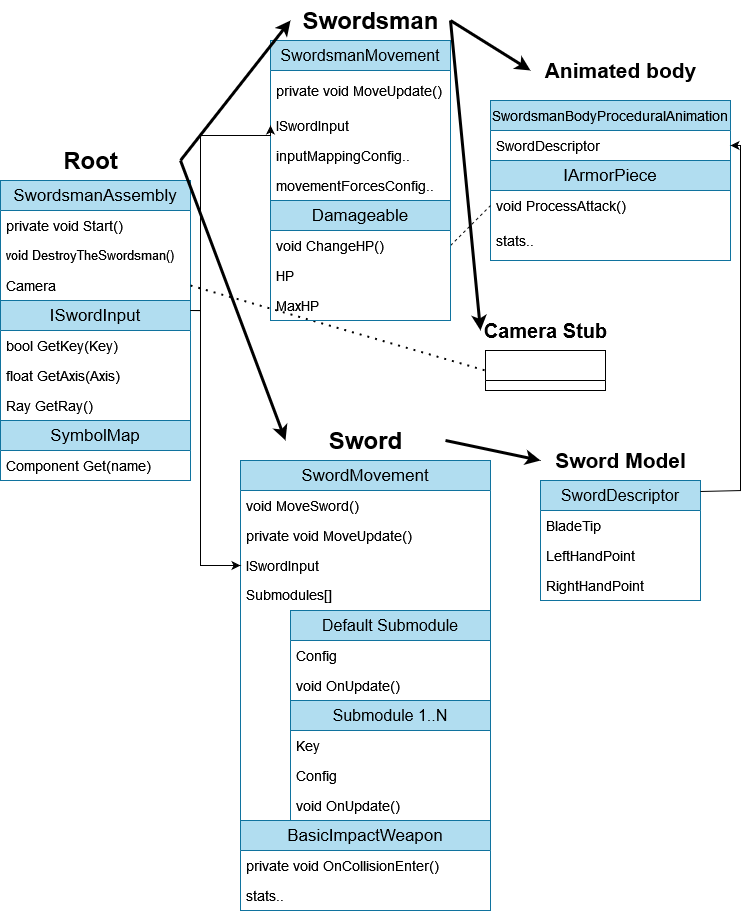

The diagram above was exported from draw.io. Its source (the exported page's mxGraphModel, read from the mxfile embedded in the PNG):
<mxGraphModel dx="2440" dy="1311" grid="1" gridSize="10" guides="1" tooltips="1" connect="1" arrows="1" fold="1" page="1" pageScale="1" pageWidth="827" pageHeight="1169" math="0" shadow="0">
  <root>
    <mxCell id="0" />
    <mxCell id="1" parent="0" />
    <mxCell id="bbViN_JJtk2oVqzTdtKG-8" value="Swordsman" style="text;strokeColor=none;fillColor=none;html=1;fontSize=24;fontStyle=1;verticalAlign=middle;align=center;" parent="1" vertex="1">
      <mxGeometry x="310" y="90" width="160" height="40" as="geometry" />
    </mxCell>
    <mxCell id="bbViN_JJtk2oVqzTdtKG-10" value="&lt;div style=&quot;font-size: 16px;&quot;&gt;SwordsmanMovement&lt;/div&gt;" style="swimlane;fontStyle=0;childLayout=stackLayout;horizontal=1;startSize=30;horizontalStack=0;resizeParent=1;resizeParentMax=0;resizeLast=0;collapsible=1;marginBottom=0;whiteSpace=wrap;html=1;fillColor=#b1ddf0;strokeColor=#10739e;fontSize=16;" parent="1" vertex="1">
      <mxGeometry x="290" y="130" width="180" height="160" as="geometry" />
    </mxCell>
    <mxCell id="bbViN_JJtk2oVqzTdtKG-13" value="private void MoveUpdate()" style="text;strokeColor=none;fillColor=none;align=left;verticalAlign=middle;spacingLeft=4;spacingRight=4;overflow=hidden;points=[[0,0.5],[1,0.5]];portConstraint=eastwest;rotatable=0;whiteSpace=wrap;html=1;fontSize=14;" parent="bbViN_JJtk2oVqzTdtKG-10" vertex="1">
      <mxGeometry y="30" width="180" height="40" as="geometry" />
    </mxCell>
    <mxCell id="bbViN_JJtk2oVqzTdtKG-11" value="&lt;div style=&quot;font-size: 14px;&quot;&gt;ISwordInput&lt;/div&gt;" style="text;strokeColor=none;fillColor=none;align=left;verticalAlign=middle;spacingLeft=4;spacingRight=4;overflow=hidden;points=[[0,0.5],[1,0.5]];portConstraint=eastwest;rotatable=0;whiteSpace=wrap;html=1;fontSize=14;" parent="bbViN_JJtk2oVqzTdtKG-10" vertex="1">
      <mxGeometry y="70" width="180" height="30" as="geometry" />
    </mxCell>
    <mxCell id="bbViN_JJtk2oVqzTdtKG-42" value="inputMappingConfig.." style="text;strokeColor=none;fillColor=none;align=left;verticalAlign=middle;spacingLeft=4;spacingRight=4;overflow=hidden;points=[[0,0.5],[1,0.5]];portConstraint=eastwest;rotatable=0;whiteSpace=wrap;html=1;fontSize=14;" parent="bbViN_JJtk2oVqzTdtKG-10" vertex="1">
      <mxGeometry y="100" width="180" height="30" as="geometry" />
    </mxCell>
    <mxCell id="bbViN_JJtk2oVqzTdtKG-12" value="movementForcesConfig.." style="text;strokeColor=none;fillColor=none;align=left;verticalAlign=middle;spacingLeft=4;spacingRight=4;overflow=hidden;points=[[0,0.5],[1,0.5]];portConstraint=eastwest;rotatable=0;whiteSpace=wrap;html=1;fontSize=14;" parent="bbViN_JJtk2oVqzTdtKG-10" vertex="1">
      <mxGeometry y="130" width="180" height="30" as="geometry" />
    </mxCell>
    <mxCell id="bbViN_JJtk2oVqzTdtKG-18" value="Root" style="text;strokeColor=none;fillColor=none;html=1;fontSize=24;fontStyle=1;verticalAlign=middle;align=center;" parent="1" vertex="1">
      <mxGeometry x="20" y="230" width="180" height="40" as="geometry" />
    </mxCell>
    <mxCell id="bbViN_JJtk2oVqzTdtKG-19" value="&lt;div style=&quot;font-size: 17px;&quot;&gt;SwordsmanAssembly&lt;/div&gt;" style="swimlane;fontStyle=0;childLayout=stackLayout;horizontal=1;startSize=30;horizontalStack=0;resizeParent=1;resizeParentMax=0;resizeLast=0;collapsible=1;marginBottom=0;whiteSpace=wrap;html=1;fillColor=#b1ddf0;strokeColor=#10739e;fontSize=17;" parent="1" vertex="1">
      <mxGeometry x="20" y="270" width="190" height="120" as="geometry" />
    </mxCell>
    <mxCell id="bbViN_JJtk2oVqzTdtKG-37" value="private void Start()" style="text;strokeColor=none;fillColor=none;align=left;verticalAlign=middle;spacingLeft=4;spacingRight=4;overflow=hidden;points=[[0,0.5],[1,0.5]];portConstraint=eastwest;rotatable=0;whiteSpace=wrap;html=1;fontSize=14;" parent="bbViN_JJtk2oVqzTdtKG-19" vertex="1">
      <mxGeometry y="30" width="190" height="30" as="geometry" />
    </mxCell>
    <mxCell id="bbViN_JJtk2oVqzTdtKG-20" value="void DestroyTheSwordsman()" style="text;strokeColor=none;fillColor=none;align=left;verticalAlign=middle;spacingLeft=4;spacingRight=4;overflow=hidden;points=[[0,0.5],[1,0.5]];portConstraint=eastwest;rotatable=0;whiteSpace=wrap;html=1;fontSize=13;" parent="bbViN_JJtk2oVqzTdtKG-19" vertex="1">
      <mxGeometry y="60" width="190" height="30" as="geometry" />
    </mxCell>
    <mxCell id="bbViN_JJtk2oVqzTdtKG-38" value="Camera" style="text;strokeColor=none;fillColor=none;align=left;verticalAlign=middle;spacingLeft=4;spacingRight=4;overflow=hidden;points=[[0,0.5],[1,0.5]];portConstraint=eastwest;rotatable=0;whiteSpace=wrap;html=1;fontSize=14;" parent="bbViN_JJtk2oVqzTdtKG-19" vertex="1">
      <mxGeometry y="90" width="190" height="30" as="geometry" />
    </mxCell>
    <mxCell id="bbViN_JJtk2oVqzTdtKG-40" value="" style="endArrow=classic;html=1;rounded=0;entryX=0;entryY=0.5;entryDx=0;entryDy=0;exitX=1;exitY=0.5;exitDx=0;exitDy=0;strokeWidth=3;fontSize=14;" parent="1" source="bbViN_JJtk2oVqzTdtKG-18" target="bbViN_JJtk2oVqzTdtKG-8" edge="1">
      <mxGeometry width="50" height="50" relative="1" as="geometry">
        <mxPoint x="300" y="290" as="sourcePoint" />
        <mxPoint x="380" y="160" as="targetPoint" />
      </mxGeometry>
    </mxCell>
    <mxCell id="bbViN_JJtk2oVqzTdtKG-43" value="Animated body" style="text;strokeColor=none;fillColor=none;html=1;fontSize=21;fontStyle=1;verticalAlign=middle;align=center;" parent="1" vertex="1">
      <mxGeometry x="575" y="140" width="130" height="40" as="geometry" />
    </mxCell>
    <mxCell id="bbViN_JJtk2oVqzTdtKG-44" value="SwordsmanBodyProceduralAnimation" style="swimlane;fontStyle=0;childLayout=stackLayout;horizontal=1;startSize=30;horizontalStack=0;resizeParent=1;resizeParentMax=0;resizeLast=0;collapsible=1;marginBottom=0;whiteSpace=wrap;html=1;fillColor=#b1ddf0;strokeColor=#10739e;fontSize=14;" parent="1" vertex="1">
      <mxGeometry x="510" y="190" width="240" height="160" as="geometry" />
    </mxCell>
    <mxCell id="bbViN_JJtk2oVqzTdtKG-45" value="SwordDescriptor" style="text;strokeColor=none;fillColor=none;align=left;verticalAlign=middle;spacingLeft=4;spacingRight=4;overflow=hidden;points=[[0,0.5],[1,0.5]];portConstraint=eastwest;rotatable=0;whiteSpace=wrap;html=1;fontSize=14;" parent="bbViN_JJtk2oVqzTdtKG-44" vertex="1">
      <mxGeometry y="30" width="240" height="30" as="geometry" />
    </mxCell>
    <mxCell id="My-9OMylMSk3vdkVC42v-3" value="IArmorPiece" style="swimlane;fontStyle=0;childLayout=stackLayout;horizontal=1;startSize=30;horizontalStack=0;resizeParent=1;resizeParentMax=0;resizeLast=0;collapsible=1;marginBottom=0;whiteSpace=wrap;html=1;fillColor=#b1ddf0;strokeColor=#10739e;fontSize=17;" parent="bbViN_JJtk2oVqzTdtKG-44" vertex="1">
      <mxGeometry y="60" width="240" height="100" as="geometry" />
    </mxCell>
    <mxCell id="My-9OMylMSk3vdkVC42v-19" value="void ProcessAttack()" style="text;strokeColor=none;fillColor=none;align=left;verticalAlign=middle;spacingLeft=4;spacingRight=4;overflow=hidden;points=[[0,0.5],[1,0.5]];portConstraint=eastwest;rotatable=0;whiteSpace=wrap;html=1;fontSize=14;" parent="My-9OMylMSk3vdkVC42v-3" vertex="1">
      <mxGeometry y="30" width="240" height="30" as="geometry" />
    </mxCell>
    <mxCell id="My-9OMylMSk3vdkVC42v-4" value="stats.." style="text;strokeColor=none;fillColor=none;align=left;verticalAlign=middle;spacingLeft=4;spacingRight=4;overflow=hidden;points=[[0,0.5],[1,0.5]];portConstraint=eastwest;rotatable=0;whiteSpace=wrap;html=1;fontSize=14;" parent="My-9OMylMSk3vdkVC42v-3" vertex="1">
      <mxGeometry y="60" width="240" height="40" as="geometry" />
    </mxCell>
    <mxCell id="bbViN_JJtk2oVqzTdtKG-49" value="" style="endArrow=classic;html=1;rounded=0;exitX=1;exitY=0.5;exitDx=0;exitDy=0;strokeWidth=3;fontSize=14;" parent="1" source="bbViN_JJtk2oVqzTdtKG-8" edge="1">
      <mxGeometry width="50" height="50" relative="1" as="geometry">
        <mxPoint x="446" y="275" as="sourcePoint" />
        <mxPoint x="550" y="160" as="targetPoint" />
      </mxGeometry>
    </mxCell>
    <mxCell id="bbViN_JJtk2oVqzTdtKG-53" value="Sword" style="text;strokeColor=none;fillColor=none;html=1;fontSize=24;fontStyle=1;verticalAlign=middle;align=center;" parent="1" vertex="1">
      <mxGeometry x="305" y="510" width="160" height="40" as="geometry" />
    </mxCell>
    <mxCell id="bbViN_JJtk2oVqzTdtKG-54" value="&lt;div style=&quot;font-size: 17px;&quot;&gt;SwordMovement&lt;/div&gt;" style="swimlane;fontStyle=0;childLayout=stackLayout;horizontal=1;startSize=30;horizontalStack=0;resizeParent=1;resizeParentMax=0;resizeLast=0;collapsible=1;marginBottom=0;whiteSpace=wrap;html=1;fillColor=#b1ddf0;strokeColor=#10739e;fontSize=17;" parent="1" vertex="1">
      <mxGeometry x="260" y="550" width="250" height="360" as="geometry" />
    </mxCell>
    <mxCell id="bbViN_JJtk2oVqzTdtKG-56" value="void MoveSword()" style="text;strokeColor=none;fillColor=none;align=left;verticalAlign=middle;spacingLeft=4;spacingRight=4;overflow=hidden;points=[[0,0.5],[1,0.5]];portConstraint=eastwest;rotatable=0;whiteSpace=wrap;html=1;fontSize=14;" parent="bbViN_JJtk2oVqzTdtKG-54" vertex="1">
      <mxGeometry y="30" width="250" height="30" as="geometry" />
    </mxCell>
    <mxCell id="bbViN_JJtk2oVqzTdtKG-67" value="private void MoveUpdate()" style="text;strokeColor=none;fillColor=none;align=left;verticalAlign=middle;spacingLeft=4;spacingRight=4;overflow=hidden;points=[[0,0.5],[1,0.5]];portConstraint=eastwest;rotatable=0;whiteSpace=wrap;html=1;fontSize=14;" parent="bbViN_JJtk2oVqzTdtKG-54" vertex="1">
      <mxGeometry y="60" width="250" height="30" as="geometry" />
    </mxCell>
    <mxCell id="bbViN_JJtk2oVqzTdtKG-55" value="&lt;div style=&quot;font-size: 14px;&quot;&gt;ISwordInput&lt;/div&gt;" style="text;strokeColor=none;fillColor=none;align=left;verticalAlign=middle;spacingLeft=4;spacingRight=4;overflow=hidden;points=[[0,0.5],[1,0.5]];portConstraint=eastwest;rotatable=0;whiteSpace=wrap;html=1;fontSize=14;" parent="bbViN_JJtk2oVqzTdtKG-54" vertex="1">
      <mxGeometry y="90" width="250" height="30" as="geometry" />
    </mxCell>
    <mxCell id="bbViN_JJtk2oVqzTdtKG-58" value="Submodules[]" style="text;strokeColor=none;fillColor=none;align=left;verticalAlign=top;spacingLeft=4;spacingRight=4;overflow=hidden;points=[[0,0.5],[1,0.5]];portConstraint=eastwest;rotatable=0;whiteSpace=wrap;html=1;fontSize=14;" parent="bbViN_JJtk2oVqzTdtKG-54" vertex="1">
      <mxGeometry y="120" width="250" height="240" as="geometry" />
    </mxCell>
    <mxCell id="bbViN_JJtk2oVqzTdtKG-60" value="&lt;div style=&quot;font-size: 21px;&quot;&gt;Sword Model&lt;/div&gt;" style="text;strokeColor=none;fillColor=none;html=1;fontSize=21;fontStyle=1;verticalAlign=middle;align=center;" parent="1" vertex="1">
      <mxGeometry x="560" y="530" width="160" height="40" as="geometry" />
    </mxCell>
    <mxCell id="bbViN_JJtk2oVqzTdtKG-61" value="&lt;div style=&quot;font-size: 16px;&quot;&gt;SwordDescriptor&lt;/div&gt;" style="swimlane;fontStyle=0;childLayout=stackLayout;horizontal=1;startSize=30;horizontalStack=0;resizeParent=1;resizeParentMax=0;resizeLast=0;collapsible=1;marginBottom=0;whiteSpace=wrap;html=1;fillColor=#b1ddf0;strokeColor=#10739e;fontSize=16;" parent="1" vertex="1">
      <mxGeometry x="560" y="570" width="160" height="120" as="geometry" />
    </mxCell>
    <mxCell id="My-9OMylMSk3vdkVC42v-1" value="BladeTip" style="text;strokeColor=none;fillColor=none;align=left;verticalAlign=middle;spacingLeft=4;spacingRight=4;overflow=hidden;points=[[0,0.5],[1,0.5]];portConstraint=eastwest;rotatable=0;whiteSpace=wrap;html=1;container=1;fontSize=14;" parent="bbViN_JJtk2oVqzTdtKG-61" vertex="1">
      <mxGeometry y="30" width="160" height="30" as="geometry" />
    </mxCell>
    <mxCell id="My-9OMylMSk3vdkVC42v-25" value="LeftHandPoint" style="text;strokeColor=none;fillColor=none;align=left;verticalAlign=middle;spacingLeft=4;spacingRight=4;overflow=hidden;points=[[0,0.5],[1,0.5]];portConstraint=eastwest;rotatable=0;whiteSpace=wrap;html=1;fontSize=14;" parent="bbViN_JJtk2oVqzTdtKG-61" vertex="1">
      <mxGeometry y="60" width="160" height="30" as="geometry" />
    </mxCell>
    <mxCell id="bbViN_JJtk2oVqzTdtKG-78" value="RightHandPoint" style="text;strokeColor=none;fillColor=none;align=left;verticalAlign=middle;spacingLeft=4;spacingRight=4;overflow=hidden;points=[[0,0.5],[1,0.5]];portConstraint=eastwest;rotatable=0;whiteSpace=wrap;html=1;fontSize=14;" parent="bbViN_JJtk2oVqzTdtKG-61" vertex="1">
      <mxGeometry y="90" width="160" height="30" as="geometry" />
    </mxCell>
    <mxCell id="bbViN_JJtk2oVqzTdtKG-65" value="" style="endArrow=classic;html=1;rounded=0;entryX=0;entryY=0.5;entryDx=0;entryDy=0;exitX=1;exitY=0.5;exitDx=0;exitDy=0;strokeWidth=3;fontSize=14;" parent="1" source="bbViN_JJtk2oVqzTdtKG-53" target="bbViN_JJtk2oVqzTdtKG-60" edge="1">
      <mxGeometry width="50" height="50" relative="1" as="geometry">
        <mxPoint x="380" y="530" as="sourcePoint" />
        <mxPoint x="510" y="500" as="targetPoint" />
      </mxGeometry>
    </mxCell>
    <mxCell id="bbViN_JJtk2oVqzTdtKG-66" value="" style="endArrow=none;dashed=1;html=1;rounded=0;exitX=1;exitY=0.5;exitDx=0;exitDy=0;entryX=0;entryY=0.5;entryDx=0;entryDy=0;fontSize=14;" parent="1" source="My-9OMylMSk3vdkVC42v-11" target="My-9OMylMSk3vdkVC42v-19" edge="1">
      <mxGeometry width="50" height="50" relative="1" as="geometry">
        <mxPoint x="516" y="610" as="sourcePoint" />
        <mxPoint x="626" y="310" as="targetPoint" />
      </mxGeometry>
    </mxCell>
    <mxCell id="bbViN_JJtk2oVqzTdtKG-68" value="Default Submodule" style="swimlane;fontStyle=0;childLayout=stackLayout;horizontal=1;startSize=30;horizontalStack=0;resizeParent=1;resizeParentMax=0;resizeLast=0;collapsible=1;marginBottom=0;whiteSpace=wrap;html=1;fillColor=#b1ddf0;strokeColor=#10739e;fontSize=16;" parent="1" vertex="1">
      <mxGeometry x="310" y="700" width="200" height="210" as="geometry" />
    </mxCell>
    <mxCell id="bbViN_JJtk2oVqzTdtKG-86" value="Config" style="text;strokeColor=none;fillColor=none;align=left;verticalAlign=middle;spacingLeft=4;spacingRight=4;overflow=hidden;points=[[0,0.5],[1,0.5]];portConstraint=eastwest;rotatable=0;whiteSpace=wrap;html=1;fontSize=14;" parent="bbViN_JJtk2oVqzTdtKG-68" vertex="1">
      <mxGeometry y="30" width="200" height="30" as="geometry" />
    </mxCell>
    <mxCell id="bbViN_JJtk2oVqzTdtKG-69" value="void OnUpdate()" style="text;strokeColor=none;fillColor=none;align=left;verticalAlign=middle;spacingLeft=4;spacingRight=4;overflow=hidden;points=[[0,0.5],[1,0.5]];portConstraint=eastwest;rotatable=0;whiteSpace=wrap;html=1;fontSize=14;" parent="bbViN_JJtk2oVqzTdtKG-68" vertex="1">
      <mxGeometry y="60" width="200" height="30" as="geometry" />
    </mxCell>
    <mxCell id="bbViN_JJtk2oVqzTdtKG-72" value="Submodule 1..N" style="swimlane;fontStyle=0;childLayout=stackLayout;horizontal=1;startSize=30;horizontalStack=0;resizeParent=1;resizeParentMax=0;resizeLast=0;collapsible=1;marginBottom=0;whiteSpace=wrap;html=1;fillColor=#b1ddf0;strokeColor=#10739e;fontSize=16;" parent="bbViN_JJtk2oVqzTdtKG-68" vertex="1">
      <mxGeometry y="90" width="200" height="120" as="geometry" />
    </mxCell>
    <mxCell id="bbViN_JJtk2oVqzTdtKG-74" value="Key" style="text;strokeColor=none;fillColor=none;align=left;verticalAlign=middle;spacingLeft=4;spacingRight=4;overflow=hidden;points=[[0,0.5],[1,0.5]];portConstraint=eastwest;rotatable=0;whiteSpace=wrap;html=1;fontSize=14;" parent="bbViN_JJtk2oVqzTdtKG-72" vertex="1">
      <mxGeometry y="30" width="200" height="30" as="geometry" />
    </mxCell>
    <mxCell id="bbViN_JJtk2oVqzTdtKG-73" value="Config" style="text;strokeColor=none;fillColor=none;align=left;verticalAlign=middle;spacingLeft=4;spacingRight=4;overflow=hidden;points=[[0,0.5],[1,0.5]];portConstraint=eastwest;rotatable=0;whiteSpace=wrap;html=1;fontSize=14;" parent="bbViN_JJtk2oVqzTdtKG-72" vertex="1">
      <mxGeometry y="60" width="200" height="30" as="geometry" />
    </mxCell>
    <mxCell id="bbViN_JJtk2oVqzTdtKG-87" value="void OnUpdate()" style="text;strokeColor=none;fillColor=none;align=left;verticalAlign=middle;spacingLeft=4;spacingRight=4;overflow=hidden;points=[[0,0.5],[1,0.5]];portConstraint=eastwest;rotatable=0;whiteSpace=wrap;html=1;fontSize=14;" parent="bbViN_JJtk2oVqzTdtKG-72" vertex="1">
      <mxGeometry y="90" width="200" height="30" as="geometry" />
    </mxCell>
    <mxCell id="bbViN_JJtk2oVqzTdtKG-89" value="" style="endArrow=classic;html=1;rounded=0;entryX=0;entryY=0.5;entryDx=0;entryDy=0;exitX=1;exitY=0.5;exitDx=0;exitDy=0;strokeWidth=3;fontSize=14;" parent="1" source="bbViN_JJtk2oVqzTdtKG-18" target="bbViN_JJtk2oVqzTdtKG-53" edge="1">
      <mxGeometry width="50" height="50" relative="1" as="geometry">
        <mxPoint x="170" y="250" as="sourcePoint" />
        <mxPoint x="250" y="220" as="targetPoint" />
      </mxGeometry>
    </mxCell>
    <mxCell id="bbViN_JJtk2oVqzTdtKG-33" value="ISwordInput" style="swimlane;fontStyle=0;childLayout=stackLayout;horizontal=1;startSize=30;horizontalStack=0;resizeParent=1;resizeParentMax=0;resizeLast=0;collapsible=1;marginBottom=0;whiteSpace=wrap;html=1;fillColor=#b1ddf0;strokeColor=#10739e;fontSize=17;" parent="1" vertex="1">
      <mxGeometry x="20" y="390" width="190" height="120" as="geometry" />
    </mxCell>
    <mxCell id="bbViN_JJtk2oVqzTdtKG-34" value="bool GetKey(Key)" style="text;strokeColor=none;fillColor=none;align=left;verticalAlign=middle;spacingLeft=4;spacingRight=4;overflow=hidden;points=[[0,0.5],[1,0.5]];portConstraint=eastwest;rotatable=0;whiteSpace=wrap;html=1;fontSize=14;" parent="bbViN_JJtk2oVqzTdtKG-33" vertex="1">
      <mxGeometry y="30" width="190" height="30" as="geometry" />
    </mxCell>
    <mxCell id="bbViN_JJtk2oVqzTdtKG-35" value="float GetAxis(Axis)" style="text;strokeColor=none;fillColor=none;align=left;verticalAlign=middle;spacingLeft=4;spacingRight=4;overflow=hidden;points=[[0,0.5],[1,0.5]];portConstraint=eastwest;rotatable=0;whiteSpace=wrap;html=1;fontSize=14;" parent="bbViN_JJtk2oVqzTdtKG-33" vertex="1">
      <mxGeometry y="60" width="190" height="30" as="geometry" />
    </mxCell>
    <mxCell id="bbViN_JJtk2oVqzTdtKG-36" value="Ray GetRay()" style="text;strokeColor=none;fillColor=none;align=left;verticalAlign=middle;spacingLeft=4;spacingRight=4;overflow=hidden;points=[[0,0.5],[1,0.5]];portConstraint=eastwest;rotatable=0;whiteSpace=wrap;html=1;fontSize=14;" parent="bbViN_JJtk2oVqzTdtKG-33" vertex="1">
      <mxGeometry y="90" width="190" height="30" as="geometry" />
    </mxCell>
    <mxCell id="bbViN_JJtk2oVqzTdtKG-90" value="Camera Stub" style="text;strokeColor=none;fillColor=none;html=1;fontSize=20;fontStyle=1;verticalAlign=middle;align=center;" parent="1" vertex="1">
      <mxGeometry x="500" y="400" width="130" height="40" as="geometry" />
    </mxCell>
    <mxCell id="bbViN_JJtk2oVqzTdtKG-91" value="&amp;nbsp;" style="swimlane;fontStyle=0;childLayout=stackLayout;horizontal=1;startSize=30;horizontalStack=0;resizeParent=1;resizeParentMax=0;resizeLast=0;collapsible=1;marginBottom=0;whiteSpace=wrap;html=1;fontSize=14;" parent="1" vertex="1">
      <mxGeometry x="505" y="440" width="120" height="40" as="geometry" />
    </mxCell>
    <mxCell id="bbViN_JJtk2oVqzTdtKG-93" value="" style="endArrow=classic;html=1;rounded=0;exitX=1;exitY=0.5;exitDx=0;exitDy=0;entryX=0;entryY=0.5;entryDx=0;entryDy=0;strokeWidth=3;fontSize=14;" parent="1" source="bbViN_JJtk2oVqzTdtKG-8" target="bbViN_JJtk2oVqzTdtKG-90" edge="1">
      <mxGeometry width="50" height="50" relative="1" as="geometry">
        <mxPoint x="446" y="270" as="sourcePoint" />
        <mxPoint x="626" y="240" as="targetPoint" />
      </mxGeometry>
    </mxCell>
    <mxCell id="bbViN_JJtk2oVqzTdtKG-94" value="" style="endArrow=none;dashed=1;html=1;dashPattern=1 3;strokeWidth=2;rounded=0;exitX=1;exitY=0.5;exitDx=0;exitDy=0;entryX=0;entryY=0.5;entryDx=0;entryDy=0;fontSize=14;" parent="1" source="bbViN_JJtk2oVqzTdtKG-38" target="bbViN_JJtk2oVqzTdtKG-91" edge="1">
      <mxGeometry width="50" height="50" relative="1" as="geometry">
        <mxPoint x="172" y="402" as="sourcePoint" />
        <mxPoint x="260" y="295" as="targetPoint" />
      </mxGeometry>
    </mxCell>
    <mxCell id="My-9OMylMSk3vdkVC42v-5" value="BasicImpactWeapon" style="swimlane;fontStyle=0;childLayout=stackLayout;horizontal=1;startSize=30;horizontalStack=0;resizeParent=1;resizeParentMax=0;resizeLast=0;collapsible=1;marginBottom=0;whiteSpace=wrap;html=1;fillColor=#b1ddf0;strokeColor=#10739e;fontSize=17;" parent="1" vertex="1">
      <mxGeometry x="260" y="910" width="250" height="90" as="geometry" />
    </mxCell>
    <mxCell id="My-9OMylMSk3vdkVC42v-6" value="&lt;div style=&quot;font-size: 14px;&quot;&gt;private void OnCollisionEnter()&lt;/div&gt;" style="text;strokeColor=none;fillColor=none;align=left;verticalAlign=middle;spacingLeft=4;spacingRight=4;overflow=hidden;points=[[0,0.5],[1,0.5]];portConstraint=eastwest;rotatable=0;whiteSpace=wrap;html=1;fontSize=14;" parent="My-9OMylMSk3vdkVC42v-5" vertex="1">
      <mxGeometry y="30" width="250" height="30" as="geometry" />
    </mxCell>
    <mxCell id="My-9OMylMSk3vdkVC42v-20" value="stats.." style="text;strokeColor=none;fillColor=none;align=left;verticalAlign=middle;spacingLeft=4;spacingRight=4;overflow=hidden;points=[[0,0.5],[1,0.5]];portConstraint=eastwest;rotatable=0;whiteSpace=wrap;html=1;fontSize=14;" parent="My-9OMylMSk3vdkVC42v-5" vertex="1">
      <mxGeometry y="60" width="250" height="30" as="geometry" />
    </mxCell>
    <mxCell id="My-9OMylMSk3vdkVC42v-10" value="Damageable" style="swimlane;fontStyle=0;childLayout=stackLayout;horizontal=1;startSize=30;horizontalStack=0;resizeParent=1;resizeParentMax=0;resizeLast=0;collapsible=1;marginBottom=0;whiteSpace=wrap;html=1;fillColor=#b1ddf0;strokeColor=#10739e;fontSize=17;" parent="1" vertex="1">
      <mxGeometry x="290" y="290" width="180" height="120" as="geometry" />
    </mxCell>
    <mxCell id="My-9OMylMSk3vdkVC42v-11" value="void ChangeHP()" style="text;strokeColor=none;fillColor=none;align=left;verticalAlign=middle;spacingLeft=4;spacingRight=4;overflow=hidden;points=[[0,0.5],[1,0.5]];portConstraint=eastwest;rotatable=0;whiteSpace=wrap;html=1;fontSize=14;" parent="My-9OMylMSk3vdkVC42v-10" vertex="1">
      <mxGeometry y="30" width="180" height="30" as="geometry" />
    </mxCell>
    <mxCell id="My-9OMylMSk3vdkVC42v-12" value="HP" style="text;strokeColor=none;fillColor=none;align=left;verticalAlign=middle;spacingLeft=4;spacingRight=4;overflow=hidden;points=[[0,0.5],[1,0.5]];portConstraint=eastwest;rotatable=0;whiteSpace=wrap;html=1;fontSize=14;" parent="My-9OMylMSk3vdkVC42v-10" vertex="1">
      <mxGeometry y="60" width="180" height="30" as="geometry" />
    </mxCell>
    <mxCell id="My-9OMylMSk3vdkVC42v-13" value="MaxHP" style="text;strokeColor=none;fillColor=none;align=left;verticalAlign=middle;spacingLeft=4;spacingRight=4;overflow=hidden;points=[[0,0.5],[1,0.5]];portConstraint=eastwest;rotatable=0;whiteSpace=wrap;html=1;fontSize=14;" parent="My-9OMylMSk3vdkVC42v-10" vertex="1">
      <mxGeometry y="90" width="180" height="30" as="geometry" />
    </mxCell>
    <mxCell id="My-9OMylMSk3vdkVC42v-15" value="SymbolMap" style="swimlane;fontStyle=0;childLayout=stackLayout;horizontal=1;startSize=30;horizontalStack=0;resizeParent=1;resizeParentMax=0;resizeLast=0;collapsible=1;marginBottom=0;whiteSpace=wrap;html=1;fillColor=#b1ddf0;strokeColor=#10739e;fontSize=17;" parent="1" vertex="1">
      <mxGeometry x="20" y="510" width="190" height="60" as="geometry" />
    </mxCell>
    <mxCell id="My-9OMylMSk3vdkVC42v-16" value="Component Get(name)" style="text;strokeColor=none;fillColor=none;align=left;verticalAlign=middle;spacingLeft=4;spacingRight=4;overflow=hidden;points=[[0,0.5],[1,0.5]];portConstraint=eastwest;rotatable=0;whiteSpace=wrap;html=1;fontSize=14;" parent="My-9OMylMSk3vdkVC42v-15" vertex="1">
      <mxGeometry y="30" width="190" height="30" as="geometry" />
    </mxCell>
    <mxCell id="XyvHpAIRaRxXjYhX57RT-22" style="edgeStyle=orthogonalEdgeStyle;rounded=0;orthogonalLoop=1;jettySize=auto;html=1;entryX=1;entryY=0.5;entryDx=0;entryDy=0;strokeColor=default;fontSize=14;" edge="1" parent="1" target="bbViN_JJtk2oVqzTdtKG-45">
      <mxGeometry relative="1" as="geometry">
        <mxPoint x="720" y="581" as="sourcePoint" />
        <Array as="points">
          <mxPoint x="720" y="580" />
          <mxPoint x="760" y="580" />
          <mxPoint x="760" y="235" />
        </Array>
      </mxGeometry>
    </mxCell>
    <mxCell id="XyvHpAIRaRxXjYhX57RT-23" style="edgeStyle=orthogonalEdgeStyle;rounded=0;orthogonalLoop=1;jettySize=auto;html=1;entryX=0;entryY=0.5;entryDx=0;entryDy=0;fontSize=14;" edge="1" parent="1" target="bbViN_JJtk2oVqzTdtKG-11">
      <mxGeometry relative="1" as="geometry">
        <mxPoint x="210" y="400" as="sourcePoint" />
        <Array as="points">
          <mxPoint x="220" y="400" />
          <mxPoint x="220" y="225" />
        </Array>
      </mxGeometry>
    </mxCell>
    <mxCell id="XyvHpAIRaRxXjYhX57RT-25" style="edgeStyle=orthogonalEdgeStyle;rounded=0;orthogonalLoop=1;jettySize=auto;html=1;entryX=0;entryY=0.5;entryDx=0;entryDy=0;fontSize=14;" edge="1" parent="1" target="bbViN_JJtk2oVqzTdtKG-55">
      <mxGeometry relative="1" as="geometry">
        <mxPoint x="210" y="400" as="sourcePoint" />
        <mxPoint x="190" y="650" as="targetPoint" />
        <Array as="points">
          <mxPoint x="220" y="400" />
          <mxPoint x="220" y="655" />
        </Array>
      </mxGeometry>
    </mxCell>
  </root>
</mxGraphModel>